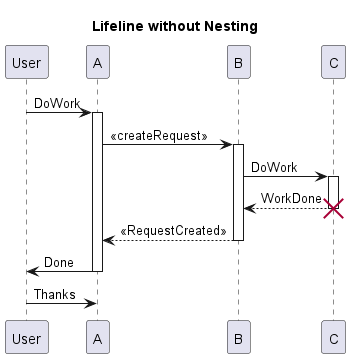

The diagram above was rendered by PlantUML. Its source (embedded in the PNG):
@startuml

title Lifeline without Nesting

participant User

User -> A : DoWork

activate A

A -> B: << createRequest >>

activate B

B -> C: DoWork

activate C

B <-- C: WorkDone

destroy C

A <-- B: <<RequestCreated>>

deactivate B

User <- A: Done

deactivate A

User -> A: Thanks

@enduml